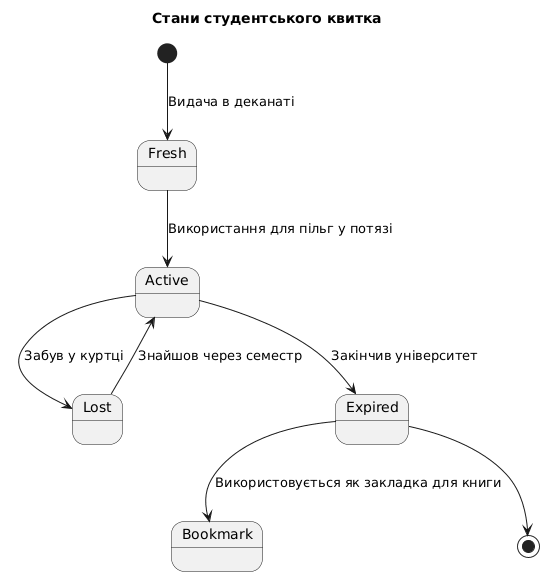

The diagram above was rendered by PlantUML. Its source (embedded in the PNG):
@startuml
title Стани студентського квитка
[*] --> Fresh : Видача в деканаті
Fresh --> Active : Використання для пільг у потязі
Active --> Lost : Забув у куртці
Lost --> Active : Знайшов через семестр
Active --> Expired : Закінчив університет
Expired --> Bookmark : Використовується як закладка для книги
Expired --> [*]
@enduml